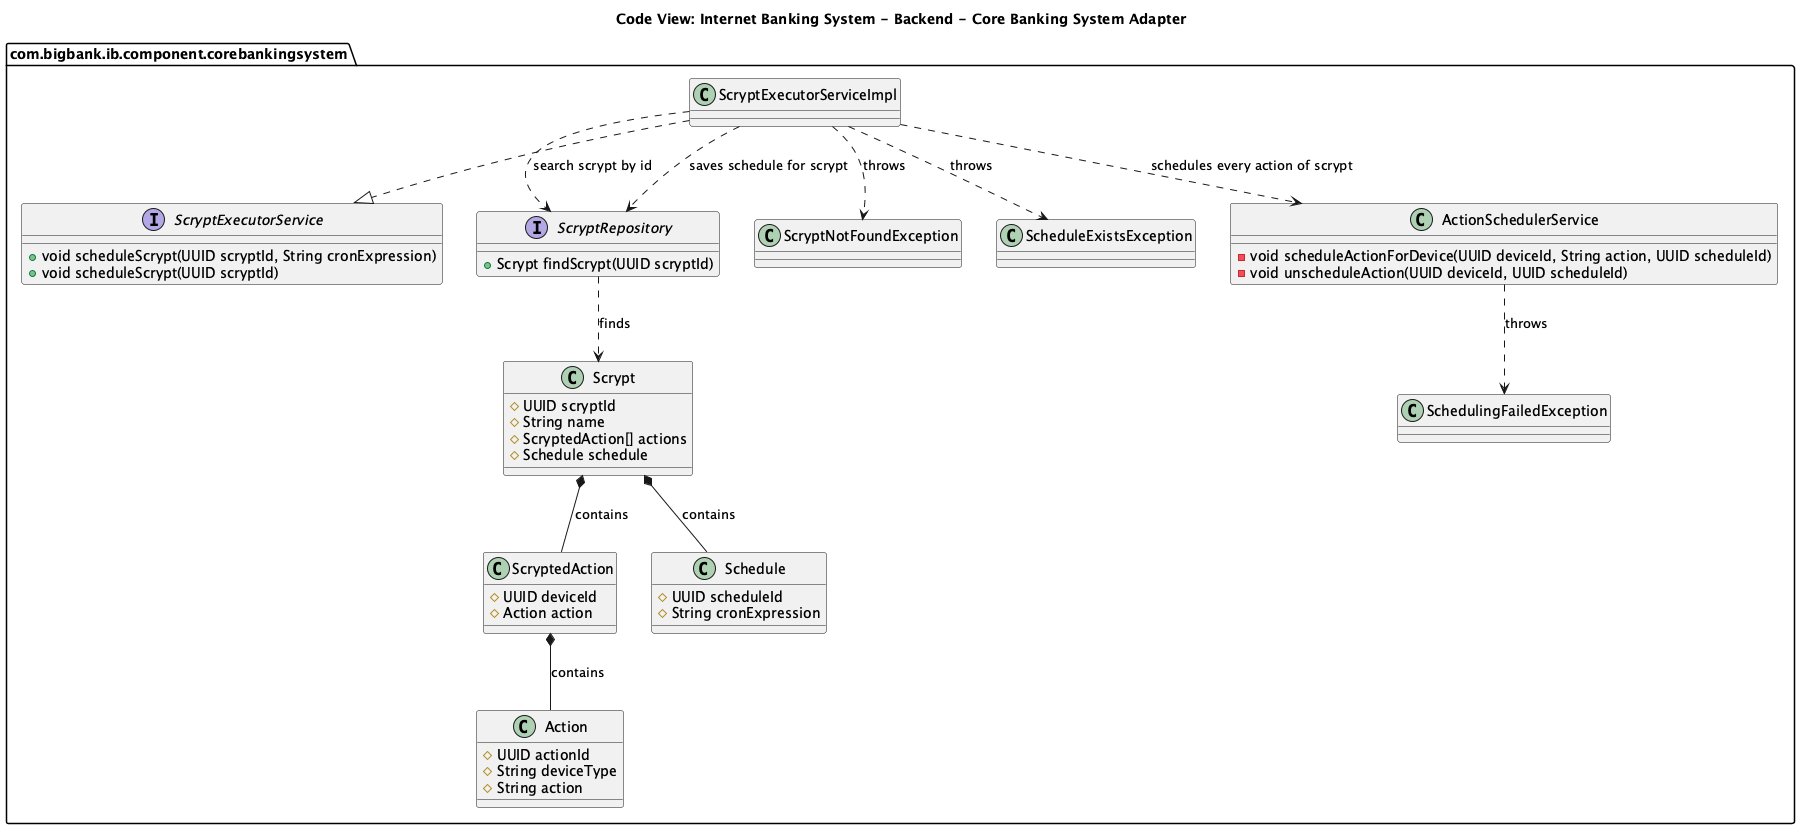

The diagram above was rendered by PlantUML. Its source (embedded in the PNG):
@startuml

set namespaceSeparator none

title Code View: Internet Banking System - Backend - Core Banking System Adapter

package "com.bigbank.ib.component.corebankingsystem" {

    interface ScryptExecutorService {
        + void scheduleScrypt(UUID scryptId, String cronExpression)
    }

    class ScryptExecutorServiceImpl {
    }

    interface ScryptRepository {
        + Scrypt findScrypt(UUID scryptId)
    }

    class ScryptNotFoundException {
    }

    class ScheduleExistsException {
    }

    class Scrypt {
        # UUID scryptId
        # String name
        # ScryptedAction[] actions
        # Schedule schedule
    }

    class ScryptedAction {
        # UUID deviceId
        # Action action
    }

    class Action {
        # UUID actionId
        # String deviceType
        # String action
    }

    class Schedule {
       # UUID scheduleId
       # String cronExpression
    }

    interface ScryptExecutorService {
       + void scheduleScrypt(UUID scryptId)
    }

    class ActionSchedulerService {
        - void scheduleActionForDevice(UUID deviceId, String action, UUID scheduleId)
        - void unscheduleAction(UUID deviceId, UUID scheduleId)
    }

    class SchedulingFailedException {
    }

    ScryptExecutorServiceImpl ..|> ScryptExecutorService

    Scrypt *-- ScryptedAction : contains
    Scrypt *-- Schedule : contains
    ScryptedAction *-- Action : contains

    ScryptRepository ..> Scrypt : finds
    ScryptExecutorServiceImpl ..> ScryptRepository : search scrypt by id
    ScryptExecutorServiceImpl ..> ScryptRepository : saves schedule for scrypt
    ScryptExecutorServiceImpl ..> ActionSchedulerService : schedules every action of scrypt


    ScryptExecutorServiceImpl ..> ScryptNotFoundException : throws
    ScryptExecutorServiceImpl ..> ScheduleExistsException : throws
    ActionSchedulerService ..> SchedulingFailedException : throws

}

@enduml